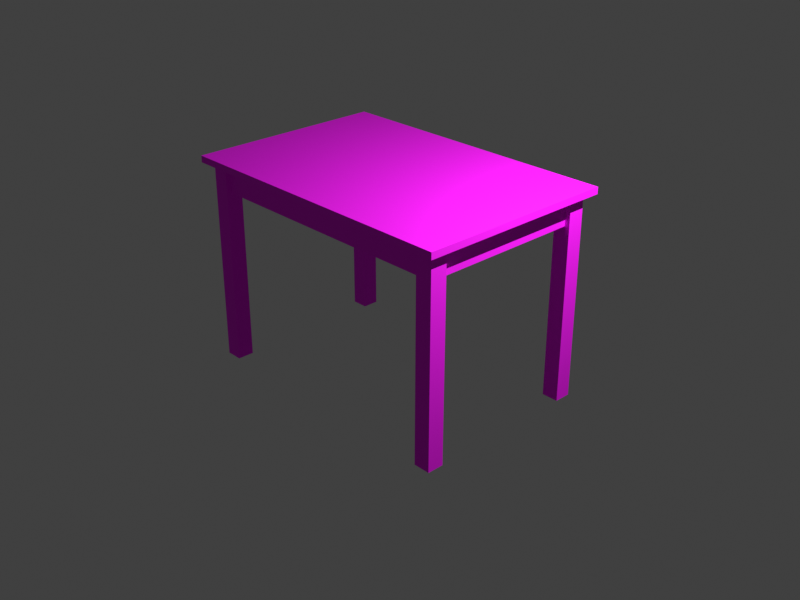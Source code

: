 # Source: wood_table.blend  (saved by Blender 3.6.14; exported with 4.5.12 LTS)
import bpy
from mathutils import Matrix  # noqa: F401  (used for matrix-valued properties, if any)

bpy.ops.wm.read_factory_settings(use_empty=True)
scene = bpy.context.scene
scene.name = 'Scene'

# ---- collections
col_table = bpy.data.collections.new('Table'); scene.collection.children.link(col_table)
col_cam___light = bpy.data.collections.new('Cam & Light'); scene.collection.children.link(col_cam___light)

# ---- images (referenced by path relative to the original .blend; pixels are not part of the script)
import os
ASSET_DIR = os.environ.get("B2B_ASSET_DIR", "")  # directory of the original .blend (textures are referenced by path, not embedded)
HERE = os.path.dirname(os.path.abspath(__file__))  # packed textures are extracted next to this script under _unpacked/

def load_image(name, relpath, width, height, colorspace="sRGB"):
    """Load a texture the original file referenced (path relative to the .blend, or extracted next to this script)."""
    p = next((c for c in (os.path.join(HERE, relpath), os.path.join(ASSET_DIR, relpath)) if relpath and os.path.exists(c)), "")
    if p:
        img = bpy.data.images.load(p, check_existing=True)
        img.name = name
    else:  # same state as the original file: an image datablock whose file is absent (Cycles renders it pink)
        img = bpy.data.images.new(name, width, height)
        img.source = "FILE"
        img.filepath = "//" + (relpath or name)
    img.colorspace_settings.name = colorspace
    return img
img_tabletop_png = load_image('TableTop.png', 'tex/TableTop.png', 1024, 1024, 'sRGB')
img_tableleg_png = load_image('TableLeg.png', 'tex/TableLeg.png', 1024, 1024, 'sRGB')

# ---- materials (node trees are filled in below, after node groups)
mat_tabletop = bpy.data.materials.new('TableTop')
mat_tabletop.use_transparent_shadow = False
mat_tabletop.diffuse_color = (0.0, 0.6, 0.0, 1.0)
mat_tabletop.roughness = 0.8
mat_tableleg = bpy.data.materials.new('TableLeg')
mat_tableleg.use_transparent_shadow = False
mat_tableleg.diffuse_color = (0.8, 0.8, 0.0, 1.0)
mat_tableleg.roughness = 0.8

# ---- material node trees
mat_tabletop.use_nodes = True; mat_tabletop.node_tree.nodes.clear()
_N = mat_tabletop.node_tree.nodes; _L = mat_tabletop.node_tree.links
n0 = _N.new('ShaderNodeBsdfPrincipled'); n0.name = 'Principled BSDF'; n0.location = (10, 300)
n0.distribution = 'GGX'
n0.subsurface_method = 'RANDOM_WALK_SKIN'
n0.inputs[2].default_value = 0.8
n0.inputs[3].default_value = 1.45
n0.inputs[27].default_value = (0.0, 0.0, 0.0, 1.0)
n0.inputs[28].default_value = 1.0
n1 = _N.new('ShaderNodeOutputMaterial'); n1.name = 'Material Output'; n1.location = (300, 300)
n2 = _N.new('ShaderNodeTexImage'); n2.name = 'Image Texture'; n2.location = (-380, 166)
n2.image = img_tabletop_png
_L.new(n0.outputs[0], n1.inputs[0])
_L.new(n2.outputs[0], n0.inputs[0])
n1.is_active_output = True
mat_tableleg.use_nodes = True; mat_tableleg.node_tree.nodes.clear()
_N = mat_tableleg.node_tree.nodes; _L = mat_tableleg.node_tree.links
n0 = _N.new('ShaderNodeBsdfPrincipled'); n0.name = 'Principled BSDF'; n0.location = (10, 300)
n0.distribution = 'GGX'
n0.subsurface_method = 'RANDOM_WALK_SKIN'
n0.inputs[2].default_value = 0.8
n0.inputs[3].default_value = 1.45
n0.inputs[27].default_value = (0.0, 0.0, 0.0, 1.0)
n0.inputs[28].default_value = 1.0
n1 = _N.new('ShaderNodeTexImage'); n1.name = 'Image Texture'; n1.location = (-410, 159)
n1.image = img_tableleg_png
n2 = _N.new('ShaderNodeOutputMaterial'); n2.name = 'Material Output'; n2.location = (300, 300)
_L.new(n0.outputs[0], n2.inputs[0])
_L.new(n1.outputs[0], n0.inputs[0])
n2.is_active_output = True

# ---- world
world_world = bpy.data.worlds.new('World'); scene.world = world_world
world_world.use_nodes = True; world_world.node_tree.nodes.clear()
_N = world_world.node_tree.nodes; _L = world_world.node_tree.links
n0 = _N.new('ShaderNodeOutputWorld'); n0.name = 'World Output'; n0.location = (300, 300)
n1 = _N.new('ShaderNodeBackground'); n1.name = 'Background'; n1.location = (10, 300)
n1.inputs[0].default_value = (0.05088, 0.05088, 0.05088, 1.0)
_L.new(n1.outputs[0], n0.inputs[0])
n0.is_active_output = True
world_world.color = (0.05088, 0.05088, 0.05088)
world_world.use_sun_shadow = False
world_world.sun_shadow_jitter_overblur = 0.0

# ---- cameras
cam_camera = bpy.data.cameras.new('Camera')
cam_camera.clip_end = 3431.0
cam_camera.ortho_scale = 7.314

# ---- lights
light_light = bpy.data.lights.new('Light', 'POINT')
light_light.transmission_factor = 0.0
light_light.energy = 1.177e+05
light_light.shadow_soft_size = 0.1
light_light.shadow_maximum_resolution = 0.006
light_light.use_absolute_resolution = True

# ---- meshes
me_shape_box = bpy.data.meshes.new('Shape_Box')
me_shape_box.from_pydata([(-19.92, 13.28, 27.44), (19.92, 13.28, 27.44), (19.92, -13.28, 27.44), (-19.92, -13.28, 27.44), (-19.92, 13.28, 26.56), (19.92, 13.28, 26.56), (19.92, -13.28, 26.56), (-19.92, -13.28, 26.56), (-18.81, -9.959, 26.56), (-16.6, -9.959, 26.56), (-16.6, -12.17, 26.56), (-18.81, -12.17, 26.56), (-18.81, -9.959, 0.0007598), (-16.6, -9.959, 0.0007598), (-16.6, -12.17, 0.0007598), (-18.81, -12.17, 0.0007598), (-16.6, 11.51, 26.56), (16.6, 11.51, 26.56), (16.6, 10.62, 26.56), (-16.6, 10.62, 26.56), (-16.6, 11.51, 23.02), (16.6, 11.51, 23.02), (16.6, 10.62, 23.02), (-16.6, 10.62, 23.02), (-18.15, 9.959, 26.56), (-17.26, 9.959, 26.56), (-17.26, -9.959, 26.56), (-18.15, -9.959, 26.56), (-18.15, 9.959, 23.02), (-17.26, 9.959, 23.02), (-17.26, -9.959, 23.02), (-18.15, -9.959, 23.02), (16.6, -12.17, 26.56), (16.6, -9.959, 26.56), (18.81, -9.959, 26.56), (18.81, -12.17, 26.56), (16.6, -12.17, 0.0007601), (16.6, -9.959, 0.0007601), (18.81, -9.959, 0.0007601), (18.81, -12.17, 0.0007601), (-16.6, 12.17, 26.56), (-16.6, 9.959, 26.56), (-18.81, 9.959, 26.56), (-18.81, 12.17, 26.56), (-16.6, 12.17, 0.0007601), (-16.6, 9.959, 0.0007601), (-18.81, 9.959, 0.0007601), (-18.81, 12.17, 0.0007601), (18.81, 9.959, 26.56), (16.6, 9.959, 26.56), (16.6, 12.17, 26.56), (18.81, 12.17, 26.56), (18.81, 9.959, 0.0007601), (16.6, 9.959, 0.0007601), (16.6, 12.17, 0.0007601), (18.81, 12.17, 0.0007601), (16.6, -11.51, 26.56), (-16.6, -11.51, 26.56), (-16.6, -10.62, 26.56), (16.6, -10.62, 26.56), (16.6, -11.51, 23.02), (-16.6, -11.51, 23.02), (-16.6, -10.62, 23.02), (16.6, -10.62, 23.02), (18.15, -9.959, 26.56), (17.26, -9.959, 26.56), (17.26, 9.959, 26.56), (18.15, 9.959, 26.56), (18.15, -9.959, 23.02), (17.26, -9.959, 23.02), (17.26, 9.959, 23.02), (18.15, 9.959, 23.02)], [], [(0, 3, 2, 1), (4, 7, 3, 0), (7, 6, 2, 3), (6, 5, 1, 2), (5, 4, 0, 1), (7, 4, 5, 6), (12, 15, 11, 8), (15, 14, 10, 11), (14, 13, 9, 10), (13, 12, 8, 9), (15, 12, 13, 14), (23, 22, 18, 19), (21, 20, 16, 17), (23, 20, 21, 22), (28, 31, 27, 24), (30, 29, 25, 26), (31, 28, 29, 30), (36, 39, 35, 32), (39, 38, 34, 35), (38, 37, 33, 34), (37, 36, 32, 33), (39, 36, 37, 38), (44, 47, 43, 40), (47, 46, 42, 43), (46, 45, 41, 42), (45, 44, 40, 41), (47, 44, 45, 46), (52, 55, 51, 48), (55, 54, 50, 51), (54, 53, 49, 50), (53, 52, 48, 49), (55, 52, 53, 54), (63, 62, 58, 59), (61, 60, 56, 57), (63, 60, 61, 62), (68, 71, 67, 64), (70, 69, 65, 66), (71, 68, 69, 70)])
me_shape_box.polygons.foreach_set('material_index', [0, 0, 0, 0, 0, 0, 1, 1, 1, 1, 1, 1, 1, 1, 1, 1, 1, 1, 1, 1, 1, 1, 1, 1, 1, 1, 1, 1, 1, 1, 1, 1, 1, 1, 1, 1, 1, 1])
_uv = me_shape_box.uv_layers.new(name='BaseMap')
_uv.uv.foreach_set('vector', [-0.8907, 0.7408, 0.2692, 0.7408, 0.2692, -0.9991, -0.8907, -0.9991, 1.86, 0.1608, 1.86, -0.9991, 1.821, -0.9991, 1.821, 0.1608, 0.3079, 0.7408, 0.3079, -0.9991, 0.2692, -0.9991, 0.2692, 0.7408, 1.86, 1.322, 1.86, 0.1625, 1.821, 0.1625, 1.821, 1.322, -0.9294, -0.9991, -0.9294, 0.7408, -0.8907, 0.7408, -0.8907, -0.9991, 0.3096, 0.7408, 1.47, 0.7408, 1.47, -0.9991, 0.3096, -0.9991, 0.1373, 0.8392, 0.04068, 0.8392, 0.04068, 1.999, 0.1373, 1.999, 0.04068, 0.8392, -0.05599, 0.8392, -0.05599, 1.999, 0.04068, 1.999, -0.05599, 0.8392, -0.1526, 0.8392, -0.1526, 1.999, -0.05599, 1.999, 0.234, 0.8392, 0.1373, 0.8392, 0.1373, 1.999, 0.234, 1.999, 0.04068, 0.8392, 0.1373, 0.8392, 0.1373, 0.7425, 0.04068, 0.7425, 1.665, -0.9991, 1.665, 0.4508, 1.819, 0.4508, 1.819, -0.9991, 1.626, 0.4508, 1.626, -0.9991, 1.471, -0.9991, 1.471, 0.4508, 1.665, -0.9991, 1.626, -0.9991, 1.626, 0.4508, 1.665, 0.4508, 0.5768, 0.7425, 0.5768, 1.612, 0.7315, 1.612, 0.7315, 0.7425, 0.5382, 1.612, 0.5382, 0.7425, 0.3835, 0.7425, 0.3835, 1.612, 0.5768, 1.612, 0.5768, 0.7425, 0.5382, 0.7425, 0.5382, 1.612, -0.6394, 0.8392, -0.7361, 0.8392, -0.7361, 1.999, -0.6394, 1.999, -0.7361, 0.8392, -0.8327, 0.8392, -0.8327, 1.999, -0.7361, 1.999, -0.8327, 0.8392, -0.9294, 0.8392, -0.9294, 1.999, -0.8327, 1.999, -0.5427, 0.8392, -0.6394, 0.8392, -0.6394, 1.999, -0.5427, 1.999, -0.7361, 0.8392, -0.6394, 0.8392, -0.6394, 0.7425, -0.7361, 0.7425, -0.251, 0.8392, -0.3477, 0.8392, -0.3477, 1.999, -0.251, 1.999, -0.3477, 0.8392, -0.4444, 0.8392, -0.4444, 1.999, -0.3477, 1.999, -0.4444, 0.8392, -0.541, 0.8392, -0.541, 1.999, -0.4444, 1.999, -0.1544, 0.8392, -0.251, 0.8392, -0.251, 1.999, -0.1544, 1.999, -0.3477, 0.8392, -0.251, 0.8392, -0.251, 0.7425, -0.3477, 0.7425, 1.373, 0.8392, 1.276, 0.8392, 1.276, 1.999, 1.373, 1.999, 1.276, 0.8392, 1.18, 0.8392, 1.18, 1.999, 1.276, 1.999, 1.18, 0.8392, 1.083, 0.8392, 1.083, 1.999, 1.18, 1.999, 1.47, 0.8392, 1.373, 0.8392, 1.373, 1.999, 1.47, 1.999, 1.276, 0.8392, 1.373, 0.8392, 1.373, 0.7425, 1.276, 0.7425, 1.665, 0.4525, 1.665, 1.902, 1.819, 1.902, 1.819, 0.4525, 1.626, 1.902, 1.626, 0.4525, 1.471, 0.4525, 1.471, 1.902, 1.665, 0.4525, 1.626, 0.4525, 1.626, 1.902, 1.665, 1.902, 0.9265, 0.7425, 0.9265, 1.612, 1.081, 1.612, 1.081, 0.7425, 0.8879, 1.612, 0.8879, 0.7425, 0.7332, 0.7425, 0.7332, 1.612, 0.9265, 1.612, 0.9265, 0.7425, 0.8879, 0.7425, 0.8879, 1.612])
me_shape_box.materials.append(mat_tabletop)
me_shape_box.materials.append(mat_tableleg)
me_shape_box.update()

# ---- objects
ob_shape_box = bpy.data.objects.new('Shape_Box', me_shape_box)
ob_light = bpy.data.objects.new('Light', light_light)
ob_camera = bpy.data.objects.new('Camera', cam_camera)

# ---- transforms, parenting, visibility, modifiers, constraints
ob_shape_box.location = (0.0, 0.0, 0.0)
ob_light.location = (40.76, 10.05, 59.04)
ob_light.rotation_euler = (0.6503, 0.05522, 1.866)
ob_light.lock_rotations_4d = False
ob_light.empty_display_type = 'ARROWS'
ob_light.color = (0.0, 0.0, 0.0, 0.0)
ob_light.lineart.crease_threshold = 0.0
ob_camera.location = (90.62, -84.19, 72.01)
ob_camera.rotation_euler = (1.109, 5.765e-08, 0.8149)
ob_camera.lock_rotations_4d = False
ob_camera.empty_display_type = 'ARROWS'
ob_camera.color = (0.0, 0.0, 0.0, 0.0)
ob_camera.display_type = 'WIRE'
ob_camera.lineart.crease_threshold = 0.0

# ---- collection membership
col_table.objects.link(ob_shape_box)
col_cam___light.objects.link(ob_light)
col_cam___light.objects.link(ob_camera)

# ---- scene / render settings (as saved in the file)
scene.camera = ob_camera
scene.frame_start = 1; scene.frame_end = 250; scene.frame_set(1)
scene.render.engine = 'BLENDER_EEVEE_NEXT'
scene.render.resolution_x = 640
scene.render.resolution_y = 480
scene.cycles.sampling_pattern = 'TABULATED_SOBOL'
scene.view_settings.view_transform = 'Standard'
scene.unit_settings.scale_length = 0.02915
bpy.context.view_layer.update()
